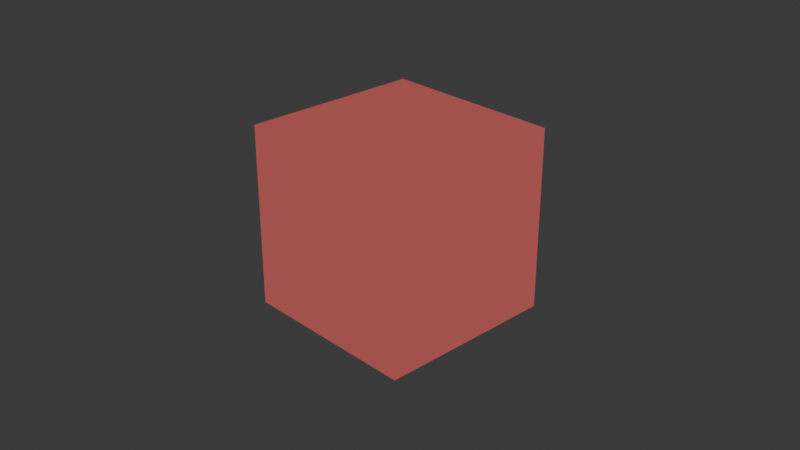 # Source: WCBox_ICON_DONTUSE.blend  (saved by Blender 5.0.118; exported with 4.5.12 LTS)
import bpy
from mathutils import Matrix  # noqa: F401  (used for matrix-valued properties, if any)

bpy.ops.wm.read_factory_settings(use_empty=True)
scene = bpy.context.scene
scene.name = 'Scene'

# ---- collections
col_collection = bpy.data.collections.new('Collection'); scene.collection.children.link(col_collection)

# ---- materials (node trees are filled in below, after node groups)
mat_material = bpy.data.materials.new('Material')
mat_material.alpha_threshold = 0.0
mat_material.use_backface_culling_lightprobe_volume = False
mat_material.roughness = 0.5
mat_material.line_color = (0.0, 0.0, 0.0, 1.0)

# ---- material node trees
mat_material.use_nodes = True; mat_material.node_tree.nodes.clear()
_N = mat_material.node_tree.nodes; _L = mat_material.node_tree.links
n0 = _N.new('ShaderNodeOutputMaterial'); n0.name = 'Material Output'; n0.location = (200, 100)
n1 = _N.new('ShaderNodeEmission'); n1.name = 'Emission'; n1.location = (-117, 78)
n1.inputs[0].default_value = (0.3864, 0.08022, 0.07819, 1.0)
_L.new(n1.outputs[0], n0.inputs[0])
n0.is_active_output = True

# ---- world
world_world = bpy.data.worlds.new('World'); scene.world = world_world
world_world.use_nodes = True; world_world.node_tree.nodes.clear()
_N = world_world.node_tree.nodes; _L = world_world.node_tree.links
n0 = _N.new('ShaderNodeOutputWorld'); n0.name = 'World Output'; n0.location = (200, 100)
n1 = _N.new('ShaderNodeBackground'); n1.name = 'Background'; n1.location = (-200, 100)
n1.inputs[0].default_value = (0.05088, 0.05088, 0.05088, 1.0)
_L.new(n1.outputs[0], n0.inputs[0])
n0.is_active_output = True
world_world.color = (0.05088, 0.05088, 0.05088)
world_world.sun_shadow_jitter_overblur = 0.0

# ---- cameras
cam_camera = bpy.data.cameras.new('Camera')
cam_camera.clip_end = 100.0
cam_camera.ortho_scale = 7.314

# ---- meshes
me_cube = bpy.data.meshes.new('Cube')
me_cube.from_pydata([(1.0, 1.0, 1.0), (1.0, 1.0, -1.0), (1.0, -1.0, 1.0), (1.0, -1.0, -1.0), (-1.0, 1.0, 1.0), (-1.0, 1.0, -1.0), (-1.0, -1.0, 1.0), (-1.0, -1.0, -1.0)], [], [(0, 4, 6, 2), (3, 2, 6, 7), (7, 6, 4, 5), (5, 1, 3, 7), (1, 0, 2, 3), (5, 4, 0, 1)])
_uv = me_cube.uv_layers.new(name='UVMap')
_uv.uv.foreach_set('vector', [0.625, 0.5, 0.875, 0.5, 0.875, 0.75, 0.625, 0.75, 0.375, 0.75, 0.625, 0.75, 0.625, 1.0, 0.375, 1.0, 0.375, 0.0, 0.625, 0.0, 0.625, 0.25, 0.375, 0.25, 0.125, 0.5, 0.375, 0.5, 0.375, 0.75, 0.125, 0.75, 0.375, 0.5, 0.625, 0.5, 0.625, 0.75, 0.375, 0.75, 0.375, 0.25, 0.625, 0.25, 0.625, 0.5, 0.375, 0.5])
me_cube.materials.append(mat_material)
me_cube.use_mirror_vertex_groups = False
me_cube.update()

# ---- objects
ob_cube = bpy.data.objects.new('Cube', me_cube)
ob_camera = bpy.data.objects.new('Camera', cam_camera)

# ---- transforms, parenting, visibility, modifiers, constraints
ob_cube.location = (0.0, 0.0, 0.0)
ob_cube.lock_rotations_4d = False
ob_cube.empty_display_type = 'ARROWS'
ob_cube.lineart.crease_threshold = 0.0
ob_camera.location = (7.359, -6.926, 4.958)
ob_camera.rotation_euler = (1.109, 0.0, 0.8149)
ob_camera.lock_rotations_4d = False
ob_camera.empty_display_type = 'ARROWS'
ob_camera.color = (0.0, 0.0, 0.0, 0.0)
ob_camera.display_type = 'WIRE'
ob_camera.lineart.crease_threshold = 0.0

# ---- collection membership
col_collection.objects.link(ob_cube)
col_collection.objects.link(ob_camera)

# ---- scene / render settings (as saved in the file)
scene.camera = ob_camera
scene.frame_start = 1; scene.frame_end = 250; scene.frame_set(1)
scene.render.engine = 'BLENDER_EEVEE_NEXT'
scene.render.bake_bias = 0.0
scene.render.bake_samples = 0
scene.cycles.sampling_pattern = 'TABULATED_SOBOL'
scene.eevee.use_volume_custom_range = False
bpy.context.view_layer.update()

# ---- added for rendering (the .blend has no usable light): sun
light_auto_sun = bpy.data.lights.new('AutoSun', 'SUN')
light_auto_sun.energy = 3.0
light_auto_sun.angle = 0.0523599
ob_auto_sun = bpy.data.objects.new('AutoSun', light_auto_sun)
scene.collection.objects.link(ob_auto_sun)
ob_auto_sun.rotation_euler = (0.872665, 0.174533, 0.523599)
bpy.context.view_layer.update()
